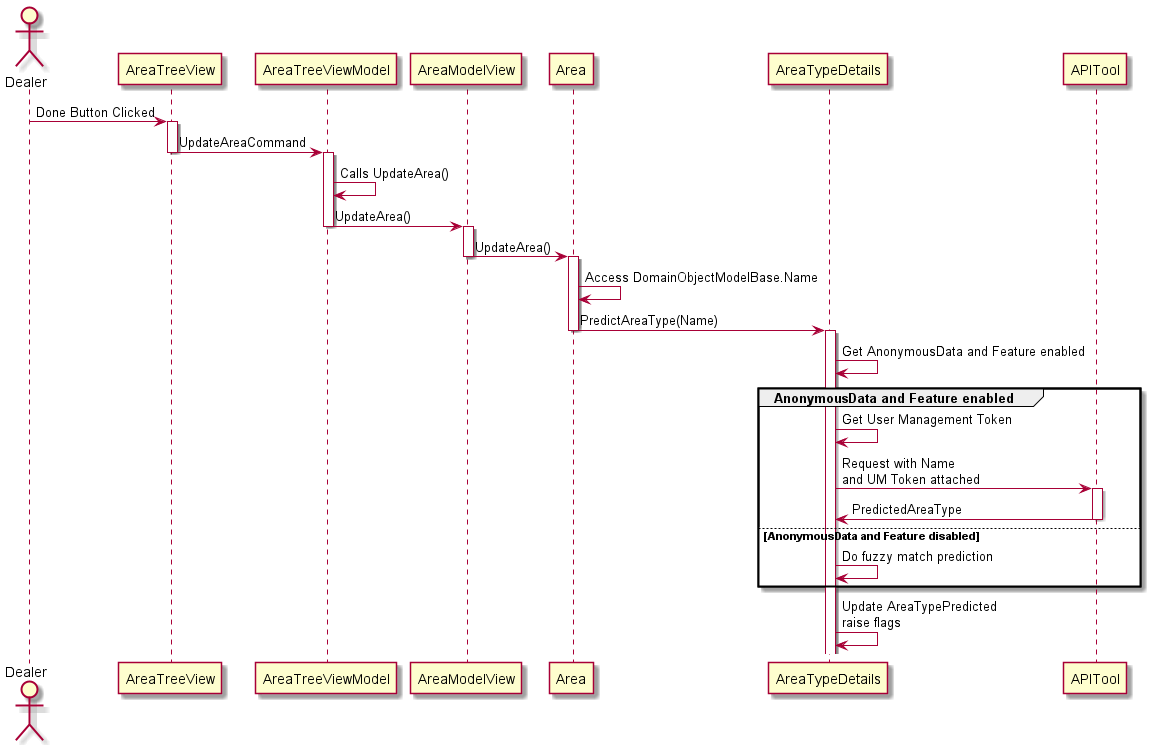

The diagram above was rendered by PlantUML. Its source (embedded in the PNG):
@startuml gui_area_type_request_sequence
actor		Dealer				as	View				order	10
participant	AreaTreeView		as	AreaTreeView		order	20
participant	AreaTreeViewModel	as	AreaTreeViewModel	order	30
participant	AreaModelView		as	AreaModelView		order	40
participant	Area				as	Area				order	50
participant	AreaTypeDetails		as	AreaTypeDetails		order	50
participant APITool				as 	APITool				order	60


View -> AreaTreeView: Done Button Clicked
activate AreaTreeView
AreaTreeView -> AreaTreeViewModel: UpdateAreaCommand
deactivate AreaTreeView
activate AreaTreeViewModel
AreaTreeViewModel -> AreaTreeViewModel: Calls UpdateArea()
AreaTreeViewModel -> AreaModelView: UpdateArea()
deactivate AreaTreeViewModel
activate AreaModelView
AreaModelView -> Area: UpdateArea()
deactivate AreaModelView
activate Area
Area -> Area: Access DomainObjectModelBase.Name
Area -> AreaTypeDetails: PredictAreaType(Name)
deactivate Area
activate AreaTypeDetails
AreaTypeDetails -> AreaTypeDetails: Get AnonymousData and Feature enabled
group AnonymousData and Feature enabled
    AreaTypeDetails -> AreaTypeDetails: Get User Management Token
	AreaTypeDetails -> APITool: Request with Name\nand UM Token attached
	activate APITool
	APITool -> AreaTypeDetails: PredictedAreaType
	deactivate APITool
else AnonymousData and Feature disabled
	AreaTypeDetails -> AreaTypeDetails: Do fuzzy match prediction
end
AreaTypeDetails -> AreaTypeDetails: Update AreaTypePredicted\nraise flags

@enduml